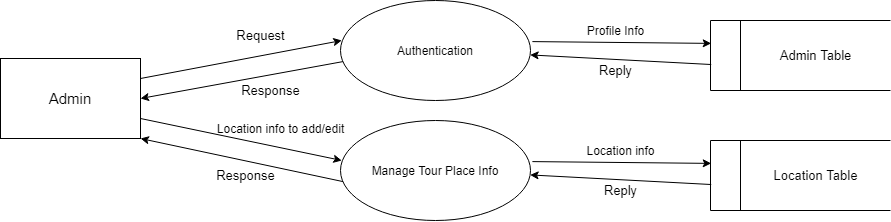

The diagram above was exported from draw.io. Its source (the exported page's mxGraphModel, read from the mxfile embedded in the PNG):
<mxGraphModel dx="1021" dy="479" grid="1" gridSize="10" guides="1" tooltips="1" connect="1" arrows="1" fold="1" page="1" pageScale="1" pageWidth="850" pageHeight="1100" math="0" shadow="0">
  <root>
    <mxCell id="0" />
    <mxCell id="1" parent="0" />
    <mxCell id="Ij0ejgtsiOyL9IFldhot-1" value="&lt;font style=&quot;font-size: 15px&quot;&gt;Admin&lt;/font&gt;" style="rounded=0;whiteSpace=wrap;html=1;fontSize=13;" vertex="1" parent="1">
      <mxGeometry x="120" y="158" width="140" height="80" as="geometry" />
    </mxCell>
    <mxCell id="Ij0ejgtsiOyL9IFldhot-3" value="Authentication" style="ellipse;whiteSpace=wrap;html=1;" vertex="1" parent="1">
      <mxGeometry x="460" y="100" width="190" height="100" as="geometry" />
    </mxCell>
    <mxCell id="Ij0ejgtsiOyL9IFldhot-4" value="" style="endArrow=classic;html=1;fontSize=13;exitX=1;exitY=0.25;exitDx=0;exitDy=0;entryX=0.007;entryY=0.4;entryDx=0;entryDy=0;entryPerimeter=0;" edge="1" parent="1" target="Ij0ejgtsiOyL9IFldhot-3" source="Ij0ejgtsiOyL9IFldhot-1">
      <mxGeometry width="50" height="50" relative="1" as="geometry">
        <mxPoint x="250" y="105" as="sourcePoint" />
        <mxPoint x="470" y="150" as="targetPoint" />
      </mxGeometry>
    </mxCell>
    <mxCell id="Ij0ejgtsiOyL9IFldhot-5" value="" style="endArrow=classic;html=1;fontSize=13;exitX=0.013;exitY=0.611;exitDx=0;exitDy=0;entryX=1;entryY=0.5;entryDx=0;entryDy=0;exitPerimeter=0;" edge="1" parent="1" source="Ij0ejgtsiOyL9IFldhot-3" target="Ij0ejgtsiOyL9IFldhot-1">
      <mxGeometry width="50" height="50" relative="1" as="geometry">
        <mxPoint x="480" y="200" as="sourcePoint" />
        <mxPoint x="250" y="130" as="targetPoint" />
      </mxGeometry>
    </mxCell>
    <mxCell id="Ij0ejgtsiOyL9IFldhot-8" value="" style="html=1;dashed=0;whitespace=wrap;shape=mxgraph.dfd.dataStoreID;align=left;spacingLeft=3;points=[[0,0],[0.5,0],[1,0],[0,0.5],[1,0.5],[0,1],[0.5,1],[1,1]];fontSize=13;" vertex="1" parent="1">
      <mxGeometry x="830" y="120" width="180" height="70" as="geometry" />
    </mxCell>
    <mxCell id="Ij0ejgtsiOyL9IFldhot-9" value="Admin Table" style="text;html=1;align=center;verticalAlign=middle;resizable=0;points=[];autosize=1;fontSize=13;" vertex="1" parent="1">
      <mxGeometry x="890" y="145" width="90" height="20" as="geometry" />
    </mxCell>
    <mxCell id="Ij0ejgtsiOyL9IFldhot-10" value="" style="endArrow=classic;html=1;fontSize=13;exitX=0.004;exitY=0.629;exitDx=0;exitDy=0;exitPerimeter=0;" edge="1" parent="1" source="Ij0ejgtsiOyL9IFldhot-8" target="Ij0ejgtsiOyL9IFldhot-3">
      <mxGeometry width="50" height="50" relative="1" as="geometry">
        <mxPoint x="550" y="260" as="sourcePoint" />
        <mxPoint x="660" y="210" as="targetPoint" />
      </mxGeometry>
    </mxCell>
    <mxCell id="Ij0ejgtsiOyL9IFldhot-11" value="" style="endArrow=classic;html=1;fontSize=13;entryX=0.004;entryY=0.327;entryDx=0;entryDy=0;entryPerimeter=0;exitX=1.01;exitY=0.411;exitDx=0;exitDy=0;exitPerimeter=0;" edge="1" parent="1" source="Ij0ejgtsiOyL9IFldhot-3" target="Ij0ejgtsiOyL9IFldhot-8">
      <mxGeometry width="50" height="50" relative="1" as="geometry">
        <mxPoint x="663.0050000000001" y="179.32000000000016" as="sourcePoint" />
        <mxPoint x="827.96" y="179.28999999999996" as="targetPoint" />
      </mxGeometry>
    </mxCell>
    <mxCell id="Ij0ejgtsiOyL9IFldhot-13" value="Reply" style="text;html=1;align=center;verticalAlign=middle;resizable=0;points=[];autosize=1;fontSize=13;" vertex="1" parent="1">
      <mxGeometry x="710" y="160" width="50" height="20" as="geometry" />
    </mxCell>
    <mxCell id="Ij0ejgtsiOyL9IFldhot-14" value="Request" style="text;html=1;align=center;verticalAlign=middle;resizable=0;points=[];autosize=1;fontSize=13;" vertex="1" parent="1">
      <mxGeometry x="350" y="125" width="60" height="20" as="geometry" />
    </mxCell>
    <mxCell id="Ij0ejgtsiOyL9IFldhot-15" value="Response" style="text;html=1;align=center;verticalAlign=middle;resizable=0;points=[];autosize=1;fontSize=13;" vertex="1" parent="1">
      <mxGeometry x="355" y="180" width="70" height="20" as="geometry" />
    </mxCell>
    <mxCell id="Ij0ejgtsiOyL9IFldhot-18" value="Manage Tour Place Info" style="ellipse;whiteSpace=wrap;html=1;" vertex="1" parent="1">
      <mxGeometry x="460" y="220" width="190" height="100" as="geometry" />
    </mxCell>
    <mxCell id="Ij0ejgtsiOyL9IFldhot-19" value="" style="endArrow=classic;html=1;fontSize=13;exitX=1;exitY=0.75;exitDx=0;exitDy=0;entryX=0.007;entryY=0.4;entryDx=0;entryDy=0;entryPerimeter=0;" edge="1" parent="1" target="Ij0ejgtsiOyL9IFldhot-18" source="Ij0ejgtsiOyL9IFldhot-1">
      <mxGeometry width="50" height="50" relative="1" as="geometry">
        <mxPoint x="260" y="270" as="sourcePoint" />
        <mxPoint x="470" y="270" as="targetPoint" />
      </mxGeometry>
    </mxCell>
    <mxCell id="Ij0ejgtsiOyL9IFldhot-20" value="" style="endArrow=classic;html=1;fontSize=13;exitX=0.013;exitY=0.611;exitDx=0;exitDy=0;entryX=1;entryY=1;entryDx=0;entryDy=0;exitPerimeter=0;" edge="1" parent="1" source="Ij0ejgtsiOyL9IFldhot-18" target="Ij0ejgtsiOyL9IFldhot-1">
      <mxGeometry width="50" height="50" relative="1" as="geometry">
        <mxPoint x="480" y="320" as="sourcePoint" />
        <mxPoint x="260" y="290" as="targetPoint" />
      </mxGeometry>
    </mxCell>
    <mxCell id="Ij0ejgtsiOyL9IFldhot-21" value="" style="html=1;dashed=0;whitespace=wrap;shape=mxgraph.dfd.dataStoreID;align=left;spacingLeft=3;points=[[0,0],[0.5,0],[1,0],[0,0.5],[1,0.5],[0,1],[0.5,1],[1,1]];fontSize=13;" vertex="1" parent="1">
      <mxGeometry x="830" y="240" width="180" height="70" as="geometry" />
    </mxCell>
    <mxCell id="Ij0ejgtsiOyL9IFldhot-22" value="Location Table" style="text;html=1;align=center;verticalAlign=middle;resizable=0;points=[];autosize=1;fontSize=13;" vertex="1" parent="1">
      <mxGeometry x="885" y="265" width="100" height="20" as="geometry" />
    </mxCell>
    <mxCell id="Ij0ejgtsiOyL9IFldhot-23" value="" style="endArrow=classic;html=1;fontSize=13;exitX=0.004;exitY=0.629;exitDx=0;exitDy=0;exitPerimeter=0;" edge="1" parent="1" source="Ij0ejgtsiOyL9IFldhot-21" target="Ij0ejgtsiOyL9IFldhot-18">
      <mxGeometry width="50" height="50" relative="1" as="geometry">
        <mxPoint x="550" y="380" as="sourcePoint" />
        <mxPoint x="660" y="330" as="targetPoint" />
      </mxGeometry>
    </mxCell>
    <mxCell id="Ij0ejgtsiOyL9IFldhot-24" value="" style="endArrow=classic;html=1;fontSize=13;entryX=0.004;entryY=0.327;entryDx=0;entryDy=0;entryPerimeter=0;exitX=1.01;exitY=0.411;exitDx=0;exitDy=0;exitPerimeter=0;" edge="1" parent="1" source="Ij0ejgtsiOyL9IFldhot-18" target="Ij0ejgtsiOyL9IFldhot-21">
      <mxGeometry width="50" height="50" relative="1" as="geometry">
        <mxPoint x="663.0050000000001" y="299.32000000000016" as="sourcePoint" />
        <mxPoint x="827.96" y="299.28999999999996" as="targetPoint" />
      </mxGeometry>
    </mxCell>
    <mxCell id="Ij0ejgtsiOyL9IFldhot-25" value="Profile Info" style="text;html=1;align=center;verticalAlign=middle;resizable=0;points=[];autosize=1;" vertex="1" parent="1">
      <mxGeometry x="700" y="120" width="70" height="20" as="geometry" />
    </mxCell>
    <mxCell id="Ij0ejgtsiOyL9IFldhot-26" value="Location info" style="text;html=1;align=center;verticalAlign=middle;resizable=0;points=[];autosize=1;" vertex="1" parent="1">
      <mxGeometry x="700" y="240" width="80" height="20" as="geometry" />
    </mxCell>
    <mxCell id="Ij0ejgtsiOyL9IFldhot-27" value="Reply" style="text;html=1;align=center;verticalAlign=middle;resizable=0;points=[];autosize=1;fontSize=13;" vertex="1" parent="1">
      <mxGeometry x="715" y="280" width="50" height="20" as="geometry" />
    </mxCell>
    <mxCell id="Ij0ejgtsiOyL9IFldhot-28" value="Location info to add/edit" style="text;html=1;align=center;verticalAlign=middle;resizable=0;points=[];autosize=1;" vertex="1" parent="1">
      <mxGeometry x="330" y="218" width="140" height="20" as="geometry" />
    </mxCell>
    <mxCell id="Ij0ejgtsiOyL9IFldhot-29" value="Response" style="text;html=1;align=center;verticalAlign=middle;resizable=0;points=[];autosize=1;fontSize=13;" vertex="1" parent="1">
      <mxGeometry x="330" y="265" width="70" height="20" as="geometry" />
    </mxCell>
  </root>
</mxGraphModel>